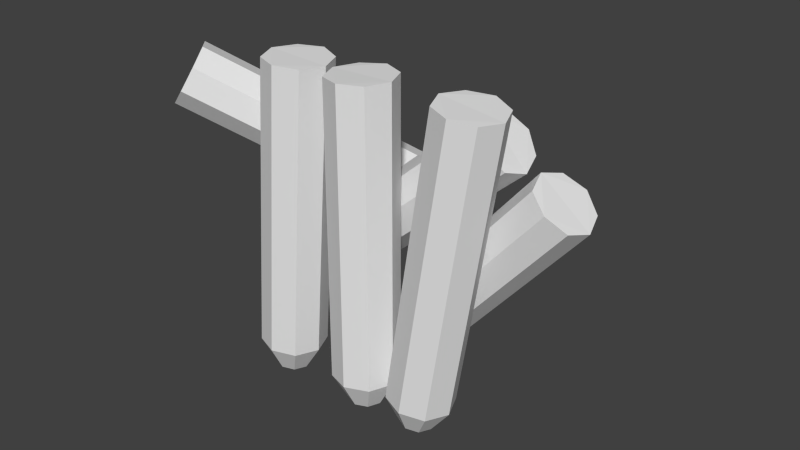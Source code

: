 # Source: bullet.blend  (saved by Blender 2.76.0; exported with 4.5.12 LTS)
import bpy
from mathutils import Matrix  # noqa: F401  (used for matrix-valued properties, if any)

bpy.ops.wm.read_factory_settings(use_empty=True)
scene = bpy.context.scene
scene.name = 'Scene'

# ---- collections
col_collection_8 = bpy.data.collections.new('Collection 8'); scene.collection.children.link(col_collection_8)

# ---- materials (node trees are filled in below, after node groups)
mat_material = bpy.data.materials.new('Material')
mat_material.alpha_threshold = 0.0
mat_material.use_transparent_shadow = False
mat_material.roughness = 0.5

# ---- material node trees

# ---- world
world_world = bpy.data.worlds.new('World'); scene.world = world_world
world_world.color = (0.05088, 0.05088, 0.05088)
world_world.use_sun_shadow = False
world_world.sun_shadow_jitter_overblur = 0.0
world_world.cycles.sampling_method = 'MANUAL'
world_world.cycles.sample_map_resolution = 256

# ---- meshes
me_cylinder_005 = bpy.data.meshes.new('Cylinder.005')
me_cylinder_005.from_pydata([(-0.008757, 0.03901, -0.05123), (0.05099, 0.03901, 0.01817), (-0.003398, 0.03608, -0.05584), (0.05635, 0.03608, 0.01355), (-0.001178, 0.02901, -0.05775), (0.05857, 0.02901, 0.01164), (-0.003398, 0.02194, -0.05584), (0.05635, 0.02194, 0.01355), (-0.008757, 0.01901, -0.05123), (0.05099, 0.01901, 0.01817), (-0.0144, 0.02175, -0.04696), (0.04535, 0.02175, 0.02244), (-0.01662, 0.02882, -0.04505), (0.04313, 0.02882, 0.02435), (-0.0144, 0.03589, -0.04696), (0.04535, 0.03589, 0.02244), (-0.01439, 0.03399, -0.05779), (-0.01162, 0.03248, -0.06017), (-0.01047, 0.02882, -0.06116), (-0.01162, 0.02516, -0.06017), (-0.01439, 0.02365, -0.05779), (-0.01716, 0.02516, -0.0554), (-0.01831, 0.02882, -0.05441), (-0.01716, 0.03248, -0.0554), (-0.0167, 0.02882, -0.06048), (-0.001136, 0.06315, -0.002642), (-0.06147, 0.01062, 0.04193), (0.004184, 0.0577, -0.001861), (-0.05615, 0.005177, 0.04271), (0.006387, 0.05166, -0.006004), (-0.05395, -0.000869, 0.03857), (0.004184, 0.04855, -0.01264), (-0.05615, -0.003973, 0.03193), (-0.001136, 0.05021, -0.01789), (-0.06147, -0.002315, 0.02668), (-0.006154, 0.05578, -0.01903), (-0.06649, 0.003256, 0.02554), (-0.008357, 0.06183, -0.01489), (-0.06869, 0.009302, 0.02968), (-0.006154, 0.06493, -0.008247), (-0.06649, 0.01241, 0.03632), (0.004568, 0.06485, -0.01067), (0.007319, 0.06204, -0.01027), (0.008458, 0.05891, -0.01241), (0.007319, 0.0573, -0.01584), (0.004568, 0.05816, -0.01856), (0.001817, 0.06098, -0.01896), (0.0006774, 0.06411, -0.01682), (0.001817, 0.06571, -0.01339), (0.006908, 0.06354, -0.01634), (-0.02931, 0.0196, -0.04522), (-0.02256, 0.0196, 0.0461), (-0.02226, 0.01667, -0.04574), (-0.01551, 0.01667, 0.04558), (-0.01934, 0.009603, -0.04596), (-0.01259, 0.009603, 0.04537), (-0.02226, 0.002532, -0.04574), (-0.01551, 0.002532, 0.04558), (-0.02931, -0.000397, -0.04522), (-0.02256, -0.000397, 0.0461), (-0.03638, 0.00234, -0.04514), (-0.02964, 0.00234, 0.04618), (-0.0393, 0.009411, -0.04492), (-0.03256, 0.009411, 0.0464), (-0.03638, 0.01648, -0.04514), (-0.02964, 0.01648, 0.04618), (-0.02994, 0.01458, -0.05384), (-0.02629, 0.01307, -0.05411), (-0.02478, 0.009411, -0.05422), (-0.02629, 0.005754, -0.05411), (-0.02994, 0.004239, -0.05384), (-0.03358, 0.005754, -0.05357), (-0.03509, 0.009411, -0.05346), (-0.03358, 0.01307, -0.05357), (-0.0302, 0.009411, -0.05738), (-0.0369, 0.03901, -0.02994), (0.03222, 0.03901, 0.03012), (-0.03226, 0.03608, -0.03528), (0.03686, 0.03608, 0.02479), (-0.03034, 0.02901, -0.03749), (0.03878, 0.02901, 0.02257), (-0.03226, 0.02194, -0.03528), (0.03686, 0.02194, 0.02479), (-0.0369, 0.01901, -0.02994), (0.03222, 0.01901, 0.03012), (-0.04186, 0.02175, -0.02491), (0.02726, 0.02175, 0.03516), (-0.04378, 0.02882, -0.0227), (0.02534, 0.02882, 0.03737), (-0.04186, 0.03589, -0.02491), (0.02726, 0.03589, 0.03516), (-0.04341, 0.03399, -0.03562), (-0.04101, 0.03248, -0.03838), (-0.04002, 0.02882, -0.03953), (-0.04101, 0.02516, -0.03838), (-0.04341, 0.02365, -0.03562), (-0.04581, 0.02516, -0.03286), (-0.0468, 0.02882, -0.03172), (-0.04581, 0.03248, -0.03286), (-0.04609, 0.02882, -0.03795), (0.02044, 0.0196, -0.04478), (0.03484, 0.0196, 0.04566), (0.02742, 0.01667, -0.04589), (0.04182, 0.01667, 0.04454), (0.03032, 0.009603, -0.04635), (0.04471, 0.009603, 0.04408), (0.02742, 0.002532, -0.04589), (0.04182, 0.002532, 0.04454), (0.02044, -0.000397, -0.04478), (0.03484, -0.000397, 0.04566), (0.0134, 0.00234, -0.0441), (0.0278, 0.00234, 0.04633), (0.01051, 0.009411, -0.04364), (0.02491, 0.009411, 0.04679), (0.0134, 0.01648, -0.0441), (0.0278, 0.01648, 0.04633), (0.01909, 0.01458, -0.05331), (0.0227, 0.01307, -0.05389), (0.0242, 0.009411, -0.05413), (0.0227, 0.005754, -0.05389), (0.01909, 0.004239, -0.05331), (0.01548, 0.005754, -0.05274), (0.01399, 0.009411, -0.0525), (0.01548, 0.01307, -0.05274), (0.01854, 0.009411, -0.05682), (-1.179e-05, 0.0196, -0.04534), (-1.179e-05, 0.0196, 0.04623), (0.007059, 0.01667, -0.04534), (0.007059, 0.01667, 0.04623), (0.009988, 0.009603, -0.04534), (0.009988, 0.009603, 0.04623), (0.007059, 0.002532, -0.04534), (0.007059, 0.002532, 0.04623), (-1.179e-05, -0.000397, -0.04534), (-1.179e-05, -0.000397, 0.04623), (-0.007071, 0.00234, -0.04579), (-0.007071, 0.00234, 0.04579), (-0.01, 0.009411, -0.04579), (-0.01, 0.009411, 0.04579), (-0.007071, 0.01648, -0.04579), (-0.007071, 0.01648, 0.04579), (0.0, 0.01458, -0.05399), (0.003657, 0.01307, -0.05399), (0.005172, 0.009411, -0.05399), (0.003657, 0.005754, -0.05399), (0.0, 0.004239, -0.05399), (-0.003657, 0.005754, -0.05399), (-0.005172, 0.009411, -0.05399), (-0.003657, 0.01307, -0.05399), (0.0, 0.009411, -0.05754)], [], [(0, 1, 3, 2), (2, 3, 5, 4), (4, 5, 7, 6), (6, 7, 9, 8), (8, 9, 11, 10), (10, 11, 13, 12), (3, 1, 15, 13, 11, 9, 7, 5), (14, 15, 1, 0), (12, 13, 15, 14), (10, 12, 22, 21), (6, 8, 20, 19), (12, 14, 23, 22), (2, 4, 18, 17), (8, 10, 21, 20), (14, 0, 16, 23), (0, 2, 17, 16), (4, 6, 19, 18), (19, 20, 24), (17, 18, 24), (22, 23, 24), (20, 21, 24), (18, 19, 24), (16, 17, 24), (23, 16, 24), (21, 22, 24), (25, 26, 28, 27), (27, 28, 30, 29), (29, 30, 32, 31), (31, 32, 34, 33), (33, 34, 36, 35), (35, 36, 38, 37), (28, 26, 40, 38, 36, 34, 32, 30), (39, 40, 26, 25), (37, 38, 40, 39), (35, 37, 47, 46), (31, 33, 45, 44), (37, 39, 48, 47), (27, 29, 43, 42), (33, 35, 46, 45), (39, 25, 41, 48), (25, 27, 42, 41), (29, 31, 44, 43), (44, 45, 49), (42, 43, 49), (47, 48, 49), (45, 46, 49), (43, 44, 49), (41, 42, 49), (48, 41, 49), (46, 47, 49), (50, 51, 53, 52), (52, 53, 55, 54), (54, 55, 57, 56), (56, 57, 59, 58), (58, 59, 61, 60), (60, 61, 63, 62), (53, 51, 65, 63, 61, 59, 57, 55), (64, 65, 51, 50), (62, 63, 65, 64), (60, 62, 72, 71), (56, 58, 70, 69), (62, 64, 73, 72), (52, 54, 68, 67), (58, 60, 71, 70), (64, 50, 66, 73), (50, 52, 67, 66), (54, 56, 69, 68), (69, 70, 74), (67, 68, 74), (72, 73, 74), (70, 71, 74), (68, 69, 74), (66, 67, 74), (73, 66, 74), (71, 72, 74), (75, 76, 78, 77), (77, 78, 80, 79), (79, 80, 82, 81), (81, 82, 84, 83), (83, 84, 86, 85), (85, 86, 88, 87), (78, 76, 90, 88, 86, 84, 82, 80), (89, 90, 76, 75), (87, 88, 90, 89), (85, 87, 97, 96), (81, 83, 95, 94), (87, 89, 98, 97), (77, 79, 93, 92), (83, 85, 96, 95), (89, 75, 91, 98), (75, 77, 92, 91), (79, 81, 94, 93), (94, 95, 99), (92, 93, 99), (97, 98, 99), (95, 96, 99), (93, 94, 99), (91, 92, 99), (98, 91, 99), (96, 97, 99), (100, 101, 103, 102), (102, 103, 105, 104), (104, 105, 107, 106), (106, 107, 109, 108), (108, 109, 111, 110), (110, 111, 113, 112), (103, 101, 115, 113, 111, 109, 107, 105), (114, 115, 101, 100), (112, 113, 115, 114), (110, 112, 122, 121), (106, 108, 120, 119), (112, 114, 123, 122), (102, 104, 118, 117), (108, 110, 121, 120), (114, 100, 116, 123), (100, 102, 117, 116), (104, 106, 119, 118), (119, 120, 124), (117, 118, 124), (122, 123, 124), (120, 121, 124), (118, 119, 124), (116, 117, 124), (123, 116, 124), (121, 122, 124), (125, 126, 128, 127), (127, 128, 130, 129), (129, 130, 132, 131), (131, 132, 134, 133), (133, 134, 136, 135), (135, 136, 138, 137), (128, 126, 140, 138, 136, 134, 132, 130), (139, 140, 126, 125), (137, 138, 140, 139), (135, 137, 147, 146), (131, 133, 145, 144), (137, 139, 148, 147), (127, 129, 143, 142), (133, 135, 146, 145), (139, 125, 141, 148), (125, 127, 142, 141), (129, 131, 144, 143), (144, 145, 149), (142, 143, 149), (147, 148, 149), (145, 146, 149), (143, 144, 149), (141, 142, 149), (148, 141, 149), (146, 147, 149)])
_uv = me_cylinder_005.uv_layers.new(name='UVMap')
_uv.uv.foreach_set('vector', [0.9929, 0.002368, 0.9929, 0.466, 0.9542, 0.466, 0.9542, 0.002368, 0.9542, 0.002368, 0.9542, 0.466, 0.9155, 0.466, 0.9155, 0.002368, 0.9155, 0.002368, 0.9155, 0.466, 0.8767, 0.466, 0.8767, 0.002368, 0.8767, 0.002368, 0.8767, 0.466, 0.838, 0.466, 0.838, 0.002368, 0.7637, 0.002137, 0.7637, 0.4656, 0.7228, 0.4632, 0.7228, -0.0002558, 0.7228, -0.0002558, 0.7228, 0.4632, 0.6815, 0.4632, 0.6815, -0.0002558, 0.8718, 0.9214, 0.721, 0.9214, 0.6144, 0.8148, 0.6144, 0.6639, 0.721, 0.5573, 0.8718, 0.5573, 0.9784, 0.6639, 0.9784, 0.8148, 0.6401, -0.0002558, 0.6401, 0.4632, 0.5985, 0.4656, 0.5985, 0.002137, 0.6815, -0.0002558, 0.6815, 0.4632, 0.6401, 0.4632, 0.6401, -0.0002558, 0.003762, 0.8268, 0.003762, 0.5924, 0.2062, 0.6665, 0.1993, 0.736, 0.4039, 0.9925, 0.1695, 0.9925, 0.2436, 0.7901, 0.3131, 0.797, 0.003762, 0.5924, 0.1695, 0.4267, 0.2603, 0.6222, 0.2062, 0.6665, 0.5696, 0.5924, 0.5696, 0.8268, 0.3672, 0.7527, 0.3741, 0.6831, 0.1695, 0.9925, 0.003762, 0.8268, 0.1993, 0.736, 0.2436, 0.7901, 0.1695, 0.4267, 0.4039, 0.4267, 0.3298, 0.6291, 0.2603, 0.6222, 0.4039, 0.4267, 0.5696, 0.5924, 0.3741, 0.6831, 0.3298, 0.6291, 0.5696, 0.8268, 0.4039, 0.9925, 0.3131, 0.797, 0.3672, 0.7527, 0.3131, 0.797, 0.2436, 0.7901, 0.2867, 0.7096, 0.3741, 0.6831, 0.3672, 0.7527, 0.2867, 0.7096, 0.2062, 0.6665, 0.2603, 0.6222, 0.2867, 0.7096, 0.2436, 0.7901, 0.1993, 0.736, 0.2867, 0.7096, 0.3672, 0.7527, 0.3131, 0.797, 0.2867, 0.7096, 0.3298, 0.6291, 0.3741, 0.6831, 0.2867, 0.7096, 0.2603, 0.6222, 0.3298, 0.6291, 0.2867, 0.7096, 0.1993, 0.736, 0.2062, 0.6665, 0.2867, 0.7096, 0.9929, 0.002368, 0.9929, 0.466, 0.9542, 0.466, 0.9542, 0.002368, 0.9542, 0.002368, 0.9542, 0.466, 0.9155, 0.466, 0.9155, 0.002368, 0.9155, 0.002368, 0.9155, 0.466, 0.8767, 0.466, 0.8767, 0.002368, 0.8767, 0.002368, 0.8767, 0.466, 0.838, 0.466, 0.838, 0.002368, 0.7637, 0.002137, 0.7637, 0.4656, 0.7228, 0.4632, 0.7228, -0.0002558, 0.7228, -0.0002558, 0.7228, 0.4632, 0.6815, 0.4632, 0.6815, -0.0002558, 0.8718, 0.9214, 0.721, 0.9214, 0.6144, 0.8148, 0.6144, 0.6639, 0.721, 0.5573, 0.8718, 0.5573, 0.9784, 0.6639, 0.9784, 0.8148, 0.6401, -0.0002558, 0.6401, 0.4632, 0.5985, 0.4656, 0.5985, 0.002137, 0.6815, -0.0002558, 0.6815, 0.4632, 0.6401, 0.4632, 0.6401, -0.0002558, 0.003762, 0.8268, 0.003762, 0.5924, 0.2062, 0.6665, 0.1993, 0.736, 0.4039, 0.9925, 0.1695, 0.9925, 0.2436, 0.7901, 0.3131, 0.797, 0.003762, 0.5924, 0.1695, 0.4267, 0.2603, 0.6222, 0.2062, 0.6665, 0.5696, 0.5924, 0.5696, 0.8268, 0.3672, 0.7527, 0.3741, 0.6831, 0.1695, 0.9925, 0.003762, 0.8268, 0.1993, 0.736, 0.2436, 0.7901, 0.1695, 0.4267, 0.4039, 0.4267, 0.3298, 0.6291, 0.2603, 0.6222, 0.4039, 0.4267, 0.5696, 0.5924, 0.3741, 0.6831, 0.3298, 0.6291, 0.5696, 0.8268, 0.4039, 0.9925, 0.3131, 0.797, 0.3672, 0.7527, 0.3131, 0.797, 0.2436, 0.7901, 0.2867, 0.7096, 0.3741, 0.6831, 0.3672, 0.7527, 0.2867, 0.7096, 0.2062, 0.6665, 0.2603, 0.6222, 0.2867, 0.7096, 0.2436, 0.7901, 0.1993, 0.736, 0.2867, 0.7096, 0.3672, 0.7527, 0.3131, 0.797, 0.2867, 0.7096, 0.3298, 0.6291, 0.3741, 0.6831, 0.2867, 0.7096, 0.2603, 0.6222, 0.3298, 0.6291, 0.2867, 0.7096, 0.1993, 0.736, 0.2062, 0.6665, 0.2867, 0.7096, 0.9929, 0.002368, 0.9929, 0.466, 0.9542, 0.466, 0.9542, 0.002368, 0.9542, 0.002368, 0.9542, 0.466, 0.9155, 0.466, 0.9155, 0.002368, 0.9155, 0.002368, 0.9155, 0.466, 0.8767, 0.466, 0.8767, 0.002368, 0.8767, 0.002368, 0.8767, 0.466, 0.838, 0.466, 0.838, 0.002368, 0.7637, 0.002137, 0.7637, 0.4656, 0.7228, 0.4632, 0.7228, -0.0002558, 0.7228, -0.0002558, 0.7228, 0.4632, 0.6815, 0.4632, 0.6815, -0.0002558, 0.8718, 0.9214, 0.721, 0.9214, 0.6144, 0.8148, 0.6144, 0.6639, 0.721, 0.5573, 0.8718, 0.5573, 0.9784, 0.6639, 0.9784, 0.8148, 0.6401, -0.0002558, 0.6401, 0.4632, 0.5985, 0.4656, 0.5985, 0.002137, 0.6815, -0.0002558, 0.6815, 0.4632, 0.6401, 0.4632, 0.6401, -0.0002558, 0.003762, 0.8268, 0.003762, 0.5924, 0.2062, 0.6665, 0.1993, 0.736, 0.4039, 0.9925, 0.1695, 0.9925, 0.2436, 0.7901, 0.3131, 0.797, 0.003762, 0.5924, 0.1695, 0.4267, 0.2603, 0.6222, 0.2062, 0.6665, 0.5696, 0.5924, 0.5696, 0.8268, 0.3672, 0.7527, 0.3741, 0.6831, 0.1695, 0.9925, 0.003762, 0.8268, 0.1993, 0.736, 0.2436, 0.7901, 0.1695, 0.4267, 0.4039, 0.4267, 0.3298, 0.6291, 0.2603, 0.6222, 0.4039, 0.4267, 0.5696, 0.5924, 0.3741, 0.6831, 0.3298, 0.6291, 0.5696, 0.8268, 0.4039, 0.9925, 0.3131, 0.797, 0.3672, 0.7527, 0.3131, 0.797, 0.2436, 0.7901, 0.2867, 0.7096, 0.3741, 0.6831, 0.3672, 0.7527, 0.2867, 0.7096, 0.2062, 0.6665, 0.2603, 0.6222, 0.2867, 0.7096, 0.2436, 0.7901, 0.1993, 0.736, 0.2867, 0.7096, 0.3672, 0.7527, 0.3131, 0.797, 0.2867, 0.7096, 0.3298, 0.6291, 0.3741, 0.6831, 0.2867, 0.7096, 0.2603, 0.6222, 0.3298, 0.6291, 0.2867, 0.7096, 0.1993, 0.736, 0.2062, 0.6665, 0.2867, 0.7096, 0.9929, 0.002368, 0.9929, 0.466, 0.9542, 0.466, 0.9542, 0.002368, 0.9542, 0.002368, 0.9542, 0.466, 0.9155, 0.466, 0.9155, 0.002368, 0.9155, 0.002368, 0.9155, 0.466, 0.8767, 0.466, 0.8767, 0.002368, 0.8767, 0.002368, 0.8767, 0.466, 0.838, 0.466, 0.838, 0.002368, 0.7637, 0.002137, 0.7637, 0.4656, 0.7228, 0.4632, 0.7228, -0.0002558, 0.7228, -0.0002558, 0.7228, 0.4632, 0.6815, 0.4632, 0.6815, -0.0002558, 0.8718, 0.9214, 0.721, 0.9214, 0.6144, 0.8148, 0.6144, 0.6639, 0.721, 0.5573, 0.8718, 0.5573, 0.9784, 0.6639, 0.9784, 0.8148, 0.6401, -0.0002558, 0.6401, 0.4632, 0.5985, 0.4656, 0.5985, 0.002137, 0.6815, -0.0002558, 0.6815, 0.4632, 0.6401, 0.4632, 0.6401, -0.0002558, 0.003762, 0.8268, 0.003762, 0.5924, 0.2062, 0.6665, 0.1993, 0.736, 0.4039, 0.9925, 0.1695, 0.9925, 0.2436, 0.7901, 0.3131, 0.797, 0.003762, 0.5924, 0.1695, 0.4267, 0.2603, 0.6222, 0.2062, 0.6665, 0.5696, 0.5924, 0.5696, 0.8268, 0.3672, 0.7527, 0.3741, 0.6831, 0.1695, 0.9925, 0.003762, 0.8268, 0.1993, 0.736, 0.2436, 0.7901, 0.1695, 0.4267, 0.4039, 0.4267, 0.3298, 0.6291, 0.2603, 0.6222, 0.4039, 0.4267, 0.5696, 0.5924, 0.3741, 0.6831, 0.3298, 0.6291, 0.5696, 0.8268, 0.4039, 0.9925, 0.3131, 0.797, 0.3672, 0.7527, 0.3131, 0.797, 0.2436, 0.7901, 0.2867, 0.7096, 0.3741, 0.6831, 0.3672, 0.7527, 0.2867, 0.7096, 0.2062, 0.6665, 0.2603, 0.6222, 0.2867, 0.7096, 0.2436, 0.7901, 0.1993, 0.736, 0.2867, 0.7096, 0.3672, 0.7527, 0.3131, 0.797, 0.2867, 0.7096, 0.3298, 0.6291, 0.3741, 0.6831, 0.2867, 0.7096, 0.2603, 0.6222, 0.3298, 0.6291, 0.2867, 0.7096, 0.1993, 0.736, 0.2062, 0.6665, 0.2867, 0.7096, 0.9929, 0.002368, 0.9929, 0.466, 0.9542, 0.466, 0.9542, 0.002368, 0.9542, 0.002368, 0.9542, 0.466, 0.9155, 0.466, 0.9155, 0.002368, 0.9155, 0.002368, 0.9155, 0.466, 0.8767, 0.466, 0.8767, 0.002368, 0.8767, 0.002368, 0.8767, 0.466, 0.838, 0.466, 0.838, 0.002368, 0.7637, 0.002137, 0.7637, 0.4656, 0.7228, 0.4632, 0.7228, -0.0002558, 0.7228, -0.0002558, 0.7228, 0.4632, 0.6815, 0.4632, 0.6815, -0.0002558, 0.8718, 0.9214, 0.721, 0.9214, 0.6144, 0.8148, 0.6144, 0.6639, 0.721, 0.5573, 0.8718, 0.5573, 0.9784, 0.6639, 0.9784, 0.8148, 0.6401, -0.0002558, 0.6401, 0.4632, 0.5985, 0.4656, 0.5985, 0.002137, 0.6815, -0.0002558, 0.6815, 0.4632, 0.6401, 0.4632, 0.6401, -0.0002558, 0.003762, 0.8268, 0.003762, 0.5924, 0.2062, 0.6665, 0.1993, 0.736, 0.4039, 0.9925, 0.1695, 0.9925, 0.2436, 0.7901, 0.3131, 0.797, 0.003762, 0.5924, 0.1695, 0.4267, 0.2603, 0.6222, 0.2062, 0.6665, 0.5696, 0.5924, 0.5696, 0.8268, 0.3672, 0.7527, 0.3741, 0.6831, 0.1695, 0.9925, 0.003762, 0.8268, 0.1993, 0.736, 0.2436, 0.7901, 0.1695, 0.4267, 0.4039, 0.4267, 0.3298, 0.6291, 0.2603, 0.6222, 0.4039, 0.4267, 0.5696, 0.5924, 0.3741, 0.6831, 0.3298, 0.6291, 0.5696, 0.8268, 0.4039, 0.9925, 0.3131, 0.797, 0.3672, 0.7527, 0.3131, 0.797, 0.2436, 0.7901, 0.2867, 0.7096, 0.3741, 0.6831, 0.3672, 0.7527, 0.2867, 0.7096, 0.2062, 0.6665, 0.2603, 0.6222, 0.2867, 0.7096, 0.2436, 0.7901, 0.1993, 0.736, 0.2867, 0.7096, 0.3672, 0.7527, 0.3131, 0.797, 0.2867, 0.7096, 0.3298, 0.6291, 0.3741, 0.6831, 0.2867, 0.7096, 0.2603, 0.6222, 0.3298, 0.6291, 0.2867, 0.7096, 0.1993, 0.736, 0.2062, 0.6665, 0.2867, 0.7096, 0.9929, 0.002368, 0.9929, 0.466, 0.9542, 0.466, 0.9542, 0.002368, 0.9542, 0.002368, 0.9542, 0.466, 0.9155, 0.466, 0.9155, 0.002368, 0.9155, 0.002368, 0.9155, 0.466, 0.8767, 0.466, 0.8767, 0.002368, 0.8767, 0.002368, 0.8767, 0.466, 0.838, 0.466, 0.838, 0.002368, 0.7637, 0.002137, 0.7637, 0.4656, 0.7228, 0.4632, 0.7228, -0.0002558, 0.7228, -0.0002558, 0.7228, 0.4632, 0.6815, 0.4632, 0.6815, -0.0002558, 0.8718, 0.9214, 0.721, 0.9214, 0.6144, 0.8148, 0.6144, 0.6639, 0.721, 0.5573, 0.8718, 0.5573, 0.9784, 0.6639, 0.9784, 0.8148, 0.6401, -0.0002558, 0.6401, 0.4632, 0.5985, 0.4656, 0.5985, 0.002137, 0.6815, -0.0002558, 0.6815, 0.4632, 0.6401, 0.4632, 0.6401, -0.0002558, 0.003762, 0.8268, 0.003762, 0.5924, 0.2062, 0.6665, 0.1993, 0.736, 0.4039, 0.9925, 0.1695, 0.9925, 0.2436, 0.7901, 0.3131, 0.797, 0.003762, 0.5924, 0.1695, 0.4267, 0.2603, 0.6222, 0.2062, 0.6665, 0.5696, 0.5924, 0.5696, 0.8268, 0.3672, 0.7527, 0.3741, 0.6831, 0.1695, 0.9925, 0.003762, 0.8268, 0.1993, 0.736, 0.2436, 0.7901, 0.1695, 0.4267, 0.4039, 0.4267, 0.3298, 0.6291, 0.2603, 0.6222, 0.4039, 0.4267, 0.5696, 0.5924, 0.3741, 0.6831, 0.3298, 0.6291, 0.5696, 0.8268, 0.4039, 0.9925, 0.3131, 0.797, 0.3672, 0.7527, 0.3131, 0.797, 0.2436, 0.7901, 0.2867, 0.7096, 0.3741, 0.6831, 0.3672, 0.7527, 0.2867, 0.7096, 0.2062, 0.6665, 0.2603, 0.6222, 0.2867, 0.7096, 0.2436, 0.7901, 0.1993, 0.736, 0.2867, 0.7096, 0.3672, 0.7527, 0.3131, 0.797, 0.2867, 0.7096, 0.3298, 0.6291, 0.3741, 0.6831, 0.2867, 0.7096, 0.2603, 0.6222, 0.3298, 0.6291, 0.2867, 0.7096, 0.1993, 0.736, 0.2062, 0.6665, 0.2867, 0.7096])
me_cylinder_005.materials.append(mat_material)
me_cylinder_005.use_remesh_preserve_volume = False
me_cylinder_005.use_remesh_preserve_attributes = False
me_cylinder_005.use_mirror_vertex_groups = False
me_cylinder_005.update()

# ---- objects
ob_cylinder_005 = bpy.data.objects.new('Cylinder.005', me_cylinder_005)

# ---- transforms, parenting, visibility, modifiers, constraints
ob_cylinder_005.location = (0.0, 0.0, 0.0)
ob_cylinder_005.lineart.crease_threshold = 0.0

# ---- collection membership
col_collection_8.objects.link(ob_cylinder_005)

# ---- scene / render settings (as saved in the file)
scene.frame_start = 1; scene.frame_end = 250; scene.frame_set(1)
scene.render.engine = 'BLENDER_EEVEE_NEXT'
scene.render.resolution_percentage = 50
scene.render.dither_intensity = 0.0
scene.cycles.use_denoising = False
scene.cycles.samples = 10
scene.cycles.sampling_pattern = 'TABULATED_SOBOL'
scene.cycles.light_sampling_threshold = 0.0
scene.cycles.use_adaptive_sampling = False
scene.cycles.use_light_tree = False
scene.cycles.blur_glossy = 0.0
scene.cycles.pixel_filter_type = 'GAUSSIAN'
scene.cycles.sample_clamp_indirect = 0.0
scene.view_settings.view_transform = 'Standard'
bpy.context.view_layer.update()

# ---- added for rendering (the .blend has no active camera and no usable light): camera, sun
cam_auto = bpy.data.cameras.new('AutoCamera')
cam_auto.lens = 50.0
cam_auto.sensor_width = 36.0
cam_auto.clip_end = 1000.0
ob_auto_camera = bpy.data.objects.new('AutoCamera', cam_auto)
scene.collection.objects.link(ob_auto_camera)
ob_auto_camera.location = (0.179983, -0.191185, 0.14085)
ob_auto_camera.rotation_euler = (1.09748, -7.21219e-08, 0.694738)
scene.camera = ob_auto_camera
light_auto_sun = bpy.data.lights.new('AutoSun', 'SUN')
light_auto_sun.energy = 3.0
light_auto_sun.angle = 0.0523599
ob_auto_sun = bpy.data.objects.new('AutoSun', light_auto_sun)
scene.collection.objects.link(ob_auto_sun)
ob_auto_sun.rotation_euler = (0.872665, 0.174533, 0.523599)
bpy.context.view_layer.update()
